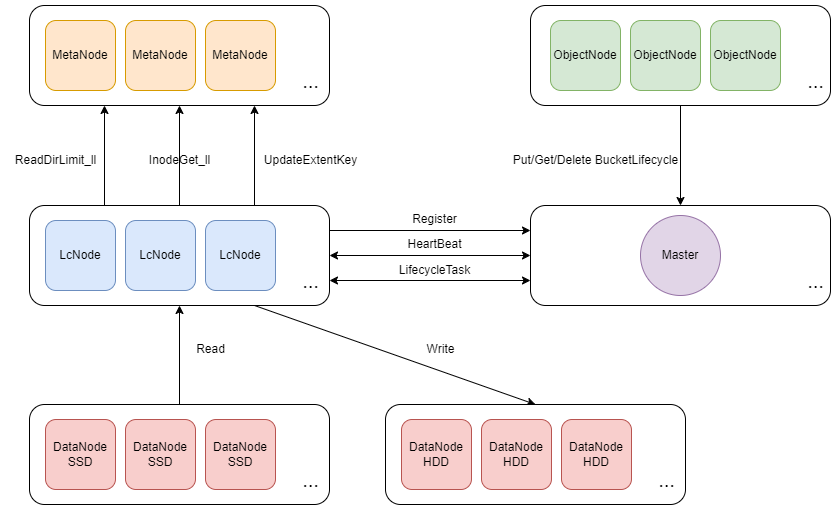

The diagram above was exported from draw.io. Its source (the exported page's mxGraphModel, read from the mxfile embedded in the PNG):
<mxGraphModel dx="1036" dy="614" grid="1" gridSize="10" guides="1" tooltips="1" connect="1" arrows="1" fold="1" page="1" pageScale="1" pageWidth="827" pageHeight="1169" math="0" shadow="0">
  <root>
    <mxCell id="0" />
    <mxCell id="1" parent="0" />
    <mxCell id="orR_TZIYb-Ke0OwyoSJ7-1" value="" style="rounded=1;whiteSpace=wrap;html=1;" parent="1" vertex="1">
      <mxGeometry x="535" y="421" width="300" height="100" as="geometry" />
    </mxCell>
    <mxCell id="NxhBEwQK2rn5JCAVpcGn-16" value="" style="rounded=1;whiteSpace=wrap;html=1;" parent="1" vertex="1">
      <mxGeometry x="34" y="421" width="300" height="100" as="geometry" />
    </mxCell>
    <mxCell id="Ih6I4hXTBsutFjo-295l-3" value="" style="endArrow=classic;html=1;exitX=1;exitY=0.25;exitDx=0;exitDy=0;entryX=0;entryY=0.25;entryDx=0;entryDy=0;" parent="1" source="NxhBEwQK2rn5JCAVpcGn-16" target="orR_TZIYb-Ke0OwyoSJ7-1" edge="1">
      <mxGeometry width="50" height="50" relative="1" as="geometry">
        <mxPoint x="440" y="586" as="sourcePoint" />
        <mxPoint x="460" y="406" as="targetPoint" />
        <Array as="points" />
      </mxGeometry>
    </mxCell>
    <mxCell id="Ih6I4hXTBsutFjo-295l-4" value="Register" style="text;html=1;align=center;verticalAlign=middle;resizable=0;points=[];autosize=1;" parent="1" vertex="1">
      <mxGeometry x="409" y="425" width="60" height="20" as="geometry" />
    </mxCell>
    <mxCell id="NxhBEwQK2rn5JCAVpcGn-1" value="Master" style="ellipse;whiteSpace=wrap;html=1;aspect=fixed;fillColor=#e1d5e7;strokeColor=#9673a6;" parent="1" vertex="1">
      <mxGeometry x="645" y="431" width="80" height="80" as="geometry" />
    </mxCell>
    <mxCell id="NxhBEwQK2rn5JCAVpcGn-13" value="LcNode" style="rounded=1;whiteSpace=wrap;html=1;fillColor=#dae8fc;strokeColor=#6c8ebf;" parent="1" vertex="1">
      <mxGeometry x="50" y="436" width="70" height="70" as="geometry" />
    </mxCell>
    <mxCell id="NxhBEwQK2rn5JCAVpcGn-14" value="LcNode" style="rounded=1;whiteSpace=wrap;html=1;fillColor=#dae8fc;strokeColor=#6c8ebf;" parent="1" vertex="1">
      <mxGeometry x="130" y="436" width="70" height="70" as="geometry" />
    </mxCell>
    <mxCell id="NxhBEwQK2rn5JCAVpcGn-15" value="LcNode" style="rounded=1;whiteSpace=wrap;html=1;fillColor=#dae8fc;strokeColor=#6c8ebf;" parent="1" vertex="1">
      <mxGeometry x="210" y="436" width="70" height="70" as="geometry" />
    </mxCell>
    <mxCell id="NxhBEwQK2rn5JCAVpcGn-17" value="&lt;font style=&quot;font-size: 20px&quot;&gt;...&lt;/font&gt;" style="text;html=1;align=center;verticalAlign=middle;resizable=0;points=[];autosize=1;" parent="1" vertex="1">
      <mxGeometry x="300" y="486" width="30" height="20" as="geometry" />
    </mxCell>
    <mxCell id="NxhBEwQK2rn5JCAVpcGn-18" value="" style="rounded=1;whiteSpace=wrap;html=1;" parent="1" vertex="1">
      <mxGeometry x="535" y="221" width="300" height="100" as="geometry" />
    </mxCell>
    <mxCell id="NxhBEwQK2rn5JCAVpcGn-19" value="ObjectNode" style="rounded=1;whiteSpace=wrap;html=1;fillColor=#d5e8d4;strokeColor=#82b366;" parent="1" vertex="1">
      <mxGeometry x="555" y="236" width="70" height="70" as="geometry" />
    </mxCell>
    <mxCell id="NxhBEwQK2rn5JCAVpcGn-20" value="ObjectNode" style="rounded=1;whiteSpace=wrap;html=1;fillColor=#d5e8d4;strokeColor=#82b366;" parent="1" vertex="1">
      <mxGeometry x="635" y="236" width="70" height="70" as="geometry" />
    </mxCell>
    <mxCell id="NxhBEwQK2rn5JCAVpcGn-21" value="ObjectNode" style="rounded=1;whiteSpace=wrap;html=1;fillColor=#d5e8d4;strokeColor=#82b366;" parent="1" vertex="1">
      <mxGeometry x="715" y="236" width="70" height="70" as="geometry" />
    </mxCell>
    <mxCell id="NxhBEwQK2rn5JCAVpcGn-22" value="&lt;font style=&quot;font-size: 20px&quot;&gt;...&lt;/font&gt;" style="text;html=1;align=center;verticalAlign=middle;resizable=0;points=[];autosize=1;" parent="1" vertex="1">
      <mxGeometry x="805" y="286" width="30" height="20" as="geometry" />
    </mxCell>
    <mxCell id="NxhBEwQK2rn5JCAVpcGn-29" value="" style="rounded=1;whiteSpace=wrap;html=1;" parent="1" vertex="1">
      <mxGeometry x="34" y="221" width="300" height="100" as="geometry" />
    </mxCell>
    <mxCell id="NxhBEwQK2rn5JCAVpcGn-30" value="MetaNode" style="rounded=1;whiteSpace=wrap;html=1;fillColor=#ffe6cc;strokeColor=#d79b00;" parent="1" vertex="1">
      <mxGeometry x="50" y="236" width="70" height="70" as="geometry" />
    </mxCell>
    <mxCell id="NxhBEwQK2rn5JCAVpcGn-31" value="MetaNode" style="rounded=1;whiteSpace=wrap;html=1;fillColor=#ffe6cc;strokeColor=#d79b00;" parent="1" vertex="1">
      <mxGeometry x="130" y="236" width="70" height="70" as="geometry" />
    </mxCell>
    <mxCell id="NxhBEwQK2rn5JCAVpcGn-32" value="MetaNode" style="rounded=1;whiteSpace=wrap;html=1;fillColor=#ffe6cc;strokeColor=#d79b00;" parent="1" vertex="1">
      <mxGeometry x="210" y="236" width="70" height="70" as="geometry" />
    </mxCell>
    <mxCell id="NxhBEwQK2rn5JCAVpcGn-33" value="&lt;font style=&quot;font-size: 20px&quot;&gt;...&lt;/font&gt;" style="text;html=1;align=center;verticalAlign=middle;resizable=0;points=[];autosize=1;" parent="1" vertex="1">
      <mxGeometry x="300" y="286" width="30" height="20" as="geometry" />
    </mxCell>
    <mxCell id="NxhBEwQK2rn5JCAVpcGn-34" value="" style="endArrow=classic;startArrow=classic;html=1;exitX=1;exitY=0.5;exitDx=0;exitDy=0;entryX=0;entryY=0.5;entryDx=0;entryDy=0;" parent="1" source="NxhBEwQK2rn5JCAVpcGn-16" target="orR_TZIYb-Ke0OwyoSJ7-1" edge="1">
      <mxGeometry width="50" height="50" relative="1" as="geometry">
        <mxPoint x="390" y="436" as="sourcePoint" />
        <mxPoint x="530" y="471" as="targetPoint" />
        <Array as="points" />
      </mxGeometry>
    </mxCell>
    <mxCell id="NxhBEwQK2rn5JCAVpcGn-35" value="HeartBeat" style="text;html=1;align=center;verticalAlign=middle;resizable=0;points=[];autosize=1;" parent="1" vertex="1">
      <mxGeometry x="404" y="450" width="70" height="20" as="geometry" />
    </mxCell>
    <mxCell id="NxhBEwQK2rn5JCAVpcGn-38" value="LifecycleTask" style="text;html=1;align=center;verticalAlign=middle;resizable=0;points=[];autosize=1;" parent="1" vertex="1">
      <mxGeometry x="394" y="471" width="90" height="30" as="geometry" />
    </mxCell>
    <mxCell id="NxhBEwQK2rn5JCAVpcGn-39" value="" style="endArrow=classic;html=1;exitX=0.5;exitY=1;exitDx=0;exitDy=0;entryX=0.5;entryY=0;entryDx=0;entryDy=0;" parent="1" source="NxhBEwQK2rn5JCAVpcGn-18" target="orR_TZIYb-Ke0OwyoSJ7-1" edge="1">
      <mxGeometry width="50" height="50" relative="1" as="geometry">
        <mxPoint x="390" y="436" as="sourcePoint" />
        <mxPoint x="690" y="400" as="targetPoint" />
        <Array as="points" />
      </mxGeometry>
    </mxCell>
    <mxCell id="NxhBEwQK2rn5JCAVpcGn-40" value="Put/Get/Delete BucketLifecycle" style="text;html=1;align=center;verticalAlign=middle;resizable=0;points=[];autosize=1;" parent="1" vertex="1">
      <mxGeometry x="510" y="366" width="180" height="20" as="geometry" />
    </mxCell>
    <mxCell id="NxhBEwQK2rn5JCAVpcGn-41" value="" style="endArrow=classic;html=1;exitX=0.75;exitY=0;exitDx=0;exitDy=0;entryX=0.75;entryY=1;entryDx=0;entryDy=0;" parent="1" source="NxhBEwQK2rn5JCAVpcGn-16" target="NxhBEwQK2rn5JCAVpcGn-29" edge="1">
      <mxGeometry width="50" height="50" relative="1" as="geometry">
        <mxPoint x="420" y="-4" as="sourcePoint" />
        <mxPoint x="610" y="-114" as="targetPoint" />
      </mxGeometry>
    </mxCell>
    <mxCell id="NxhBEwQK2rn5JCAVpcGn-42" value="" style="endArrow=classic;html=1;entryX=0.25;entryY=1;entryDx=0;entryDy=0;exitX=0.25;exitY=0;exitDx=0;exitDy=0;" parent="1" source="NxhBEwQK2rn5JCAVpcGn-16" target="NxhBEwQK2rn5JCAVpcGn-29" edge="1">
      <mxGeometry width="50" height="50" relative="1" as="geometry">
        <mxPoint x="70" y="386" as="sourcePoint" />
        <mxPoint x="620" y="-104" as="targetPoint" />
      </mxGeometry>
    </mxCell>
    <mxCell id="NxhBEwQK2rn5JCAVpcGn-43" value="ReadDirLimit_ll" style="text;html=1;align=center;verticalAlign=middle;resizable=0;points=[];autosize=1;" parent="1" vertex="1">
      <mxGeometry x="10" y="366" width="100" height="20" as="geometry" />
    </mxCell>
    <mxCell id="NxhBEwQK2rn5JCAVpcGn-45" value="" style="endArrow=classic;html=1;exitX=0.5;exitY=0;exitDx=0;exitDy=0;entryX=0.5;entryY=1;entryDx=0;entryDy=0;" parent="1" source="NxhBEwQK2rn5JCAVpcGn-16" target="NxhBEwQK2rn5JCAVpcGn-29" edge="1">
      <mxGeometry width="50" height="50" relative="1" as="geometry">
        <mxPoint x="430" y="6" as="sourcePoint" />
        <mxPoint x="620" y="-104" as="targetPoint" />
      </mxGeometry>
    </mxCell>
    <mxCell id="NxhBEwQK2rn5JCAVpcGn-46" value="InodeGet_ll" style="text;html=1;align=center;verticalAlign=middle;resizable=0;points=[];autosize=1;" parent="1" vertex="1">
      <mxGeometry x="144" y="361" width="80" height="30" as="geometry" />
    </mxCell>
    <mxCell id="NxhBEwQK2rn5JCAVpcGn-47" value="UpdateExtentKey" style="text;html=1;align=center;verticalAlign=middle;resizable=0;points=[];autosize=1;" parent="1" vertex="1">
      <mxGeometry x="255" y="361" width="120" height="30" as="geometry" />
    </mxCell>
    <mxCell id="orR_TZIYb-Ke0OwyoSJ7-5" value="&lt;font style=&quot;font-size: 20px&quot;&gt;...&lt;/font&gt;" style="text;html=1;align=center;verticalAlign=middle;resizable=0;points=[];autosize=1;" parent="1" vertex="1">
      <mxGeometry x="805" y="486" width="30" height="20" as="geometry" />
    </mxCell>
    <mxCell id="OfQE2sl9nIHnYr3c7TJp-1" value="" style="endArrow=classic;startArrow=classic;html=1;entryX=0;entryY=0.75;entryDx=0;entryDy=0;exitX=1;exitY=0.75;exitDx=0;exitDy=0;" parent="1" source="NxhBEwQK2rn5JCAVpcGn-16" target="orR_TZIYb-Ke0OwyoSJ7-1" edge="1">
      <mxGeometry width="50" height="50" relative="1" as="geometry">
        <mxPoint x="460" y="650" as="sourcePoint" />
        <mxPoint x="510" y="600" as="targetPoint" />
      </mxGeometry>
    </mxCell>
    <mxCell id="Dc8z5c6xTAkUO7ATkxaU-12" value="" style="endArrow=classic;html=1;exitX=0.75;exitY=1;exitDx=0;exitDy=0;entryX=0.5;entryY=0;entryDx=0;entryDy=0;" parent="1" source="NxhBEwQK2rn5JCAVpcGn-16" target="Dc8z5c6xTAkUO7ATkxaU-19" edge="1">
      <mxGeometry width="50" height="50" relative="1" as="geometry">
        <mxPoint x="210" y="540" as="sourcePoint" />
        <mxPoint x="550" y="580" as="targetPoint" />
      </mxGeometry>
    </mxCell>
    <mxCell id="Dc8z5c6xTAkUO7ATkxaU-13" value="" style="endArrow=classic;html=1;entryX=0.5;entryY=1;entryDx=0;entryDy=0;exitX=0.5;exitY=0;exitDx=0;exitDy=0;" parent="1" source="Dc8z5c6xTAkUO7ATkxaU-14" target="NxhBEwQK2rn5JCAVpcGn-16" edge="1">
      <mxGeometry width="50" height="50" relative="1" as="geometry">
        <mxPoint x="169.5" y="615" as="sourcePoint" />
        <mxPoint x="170" y="536" as="targetPoint" />
      </mxGeometry>
    </mxCell>
    <mxCell id="Dc8z5c6xTAkUO7ATkxaU-14" value="" style="rounded=1;whiteSpace=wrap;html=1;" parent="1" vertex="1">
      <mxGeometry x="34" y="620" width="300" height="100" as="geometry" />
    </mxCell>
    <mxCell id="Dc8z5c6xTAkUO7ATkxaU-15" value="DataNode&lt;br style=&quot;border-color: var(--border-color);&quot;&gt;SSD" style="rounded=1;whiteSpace=wrap;html=1;fillColor=#f8cecc;strokeColor=#b85450;" parent="1" vertex="1">
      <mxGeometry x="50" y="635" width="70" height="70" as="geometry" />
    </mxCell>
    <mxCell id="Dc8z5c6xTAkUO7ATkxaU-16" value="DataNode&lt;br style=&quot;border-color: var(--border-color);&quot;&gt;SSD" style="rounded=1;whiteSpace=wrap;html=1;fillColor=#f8cecc;strokeColor=#b85450;" parent="1" vertex="1">
      <mxGeometry x="130" y="635" width="70" height="70" as="geometry" />
    </mxCell>
    <mxCell id="Dc8z5c6xTAkUO7ATkxaU-17" value="DataNode&lt;br style=&quot;border-color: var(--border-color);&quot;&gt;SSD" style="rounded=1;whiteSpace=wrap;html=1;fillColor=#f8cecc;strokeColor=#b85450;" parent="1" vertex="1">
      <mxGeometry x="210" y="635" width="70" height="70" as="geometry" />
    </mxCell>
    <mxCell id="Dc8z5c6xTAkUO7ATkxaU-18" value="&lt;font style=&quot;font-size: 20px&quot;&gt;...&lt;/font&gt;" style="text;html=1;align=center;verticalAlign=middle;resizable=0;points=[];autosize=1;" parent="1" vertex="1">
      <mxGeometry x="300" y="685" width="30" height="20" as="geometry" />
    </mxCell>
    <mxCell id="Dc8z5c6xTAkUO7ATkxaU-19" value="" style="rounded=1;whiteSpace=wrap;html=1;" parent="1" vertex="1">
      <mxGeometry x="390" y="620" width="300" height="100" as="geometry" />
    </mxCell>
    <mxCell id="Dc8z5c6xTAkUO7ATkxaU-20" value="DataNode&lt;br style=&quot;border-color: var(--border-color);&quot;&gt;HDD" style="rounded=1;whiteSpace=wrap;html=1;fillColor=#f8cecc;strokeColor=#b85450;" parent="1" vertex="1">
      <mxGeometry x="406" y="635" width="70" height="70" as="geometry" />
    </mxCell>
    <mxCell id="Dc8z5c6xTAkUO7ATkxaU-21" value="DataNode&lt;br style=&quot;border-color: var(--border-color);&quot;&gt;HDD" style="rounded=1;whiteSpace=wrap;html=1;fillColor=#f8cecc;strokeColor=#b85450;" parent="1" vertex="1">
      <mxGeometry x="486" y="635" width="70" height="70" as="geometry" />
    </mxCell>
    <mxCell id="Dc8z5c6xTAkUO7ATkxaU-22" value="DataNode&lt;br style=&quot;border-color: var(--border-color);&quot;&gt;HDD" style="rounded=1;whiteSpace=wrap;html=1;fillColor=#f8cecc;strokeColor=#b85450;" parent="1" vertex="1">
      <mxGeometry x="566" y="635" width="70" height="70" as="geometry" />
    </mxCell>
    <mxCell id="Dc8z5c6xTAkUO7ATkxaU-23" value="&lt;font style=&quot;font-size: 20px&quot;&gt;...&lt;/font&gt;" style="text;html=1;align=center;verticalAlign=middle;resizable=0;points=[];autosize=1;" parent="1" vertex="1">
      <mxGeometry x="656" y="685" width="30" height="20" as="geometry" />
    </mxCell>
    <mxCell id="Dc8z5c6xTAkUO7ATkxaU-24" value="Read" style="text;html=1;align=center;verticalAlign=middle;resizable=0;points=[];autosize=1;" parent="1" vertex="1">
      <mxGeometry x="190" y="550" width="50" height="30" as="geometry" />
    </mxCell>
    <mxCell id="Dc8z5c6xTAkUO7ATkxaU-25" value="Write" style="text;html=1;align=center;verticalAlign=middle;resizable=0;points=[];autosize=1;" parent="1" vertex="1">
      <mxGeometry x="420" y="550" width="50" height="30" as="geometry" />
    </mxCell>
  </root>
</mxGraphModel>